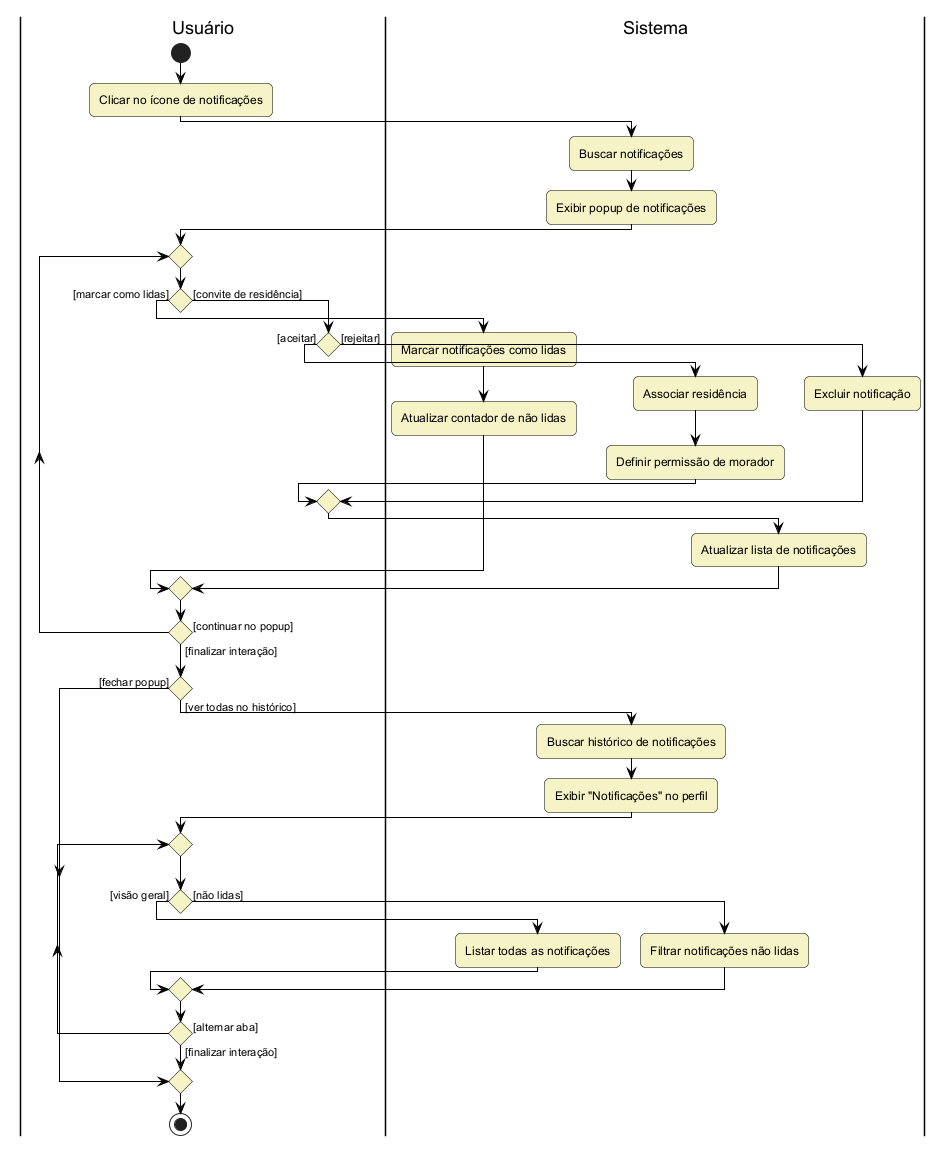

The diagram above was rendered by PlantUML. Its source (embedded in the PNG):
@startuml notifications

!include style.puml

|Usuário|
start
:Clicar no ícone de notificações;

|Sistema|
:Buscar notificações;
:Exibir popup de notificações;

|Usuário|
repeat
  if () then ([marcar como lidas])

    |Sistema|
    :Marcar notificações como lidas;
    :Atualizar contador de não lidas;

  else ([convite de residência])

    |Usuário|
    if () then ([aceitar])
      |Sistema|
      :Associar residência;
      :Definir permissão de morador;
    else ([rejeitar])
      |Sistema|
      :Excluir notificação;
    endif

    :Atualizar lista de notificações;

  endif
  |Usuário|
repeat while () is ([continuar no popup]) not ([finalizar interação])

if () then ([ver todas no histórico])

  |Sistema|
  :Buscar histórico de notificações;
  :Exibir "Notificações" no perfil;

  |Usuário|
  repeat
    if () then ([visão geral])
      |Sistema|
      :Listar todas as notificações;
    else ([não lidas])
      |Sistema|
      :Filtrar notificações não lidas;
    endif
    |Usuário|
  repeat while () is ([alternar aba]) not ([finalizar interação])

else ([fechar popup])
endif

stop

@enduml